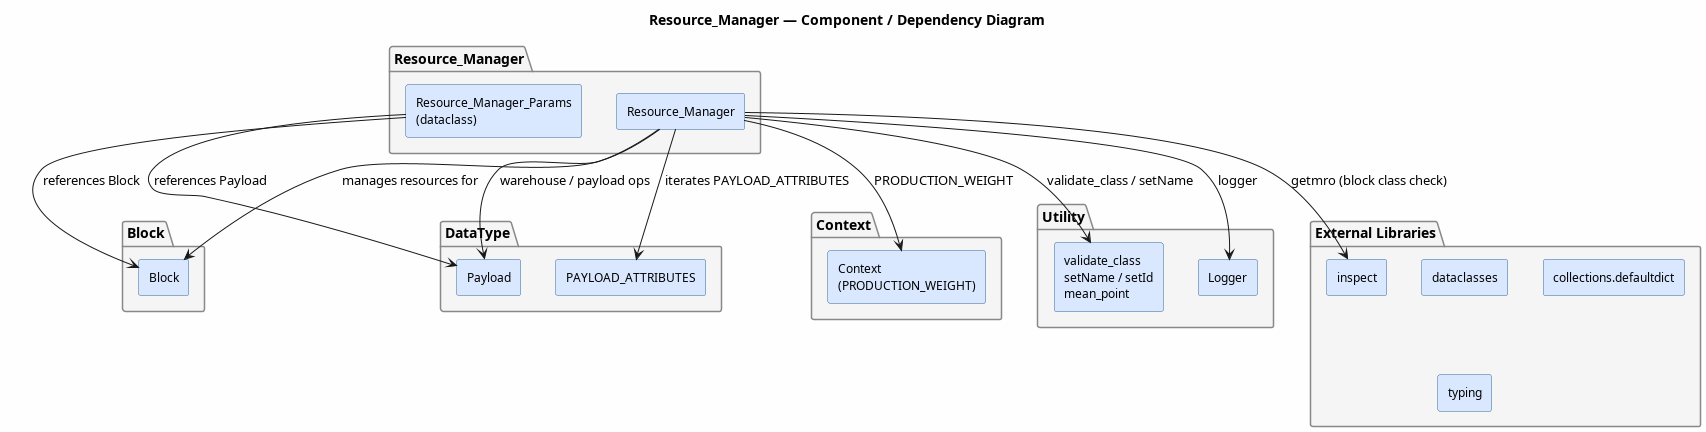

The diagram above was rendered by PlantUML. Its source (embedded in the PNG):
@startuml Resource_Manager.Component.Diagram
title Resource_Manager — Component / Dependency Diagram

skinparam componentStyle rectangle
skinparam backgroundColor #FEFEFE
skinparam component {
    BackgroundColor #D9E8FF
    BorderColor #336699
    FontSize 12
}
skinparam package {
    BackgroundColor #F5F5F5
    BorderColor #888888
}

package "Resource_Manager" {
    [Resource_Manager] as RM
    [Resource_Manager_Params\n(dataclass)] as RMP
}

package "Block" {
    [Block] as B
}

package "DataType" {
    [Payload] as PL
    [PAYLOAD_ATTRIBUTES] as PA
}

package "Context" {
    [Context\n(PRODUCTION_WEIGHT)] as CTX
}

package "Utility" {
    [validate_class\nsetName / setId\nmean_point] as UTL
    [Logger] as LOG
}

package "External Libraries" {
    [dataclasses] as DC
    [collections.defaultdict] as DEF
    [typing] as TYP
    [inspect] as INS
}

RM --> B   : manages resources for
RM --> PL  : warehouse / payload ops
RM --> PA  : iterates PAYLOAD_ATTRIBUTES
RM --> CTX : PRODUCTION_WEIGHT
RM --> UTL : validate_class / setName
RM --> LOG : logger
RM --> INS : getmro (block class check)
RMP --> B  : references Block
RMP --> PL : references Payload

@enduml